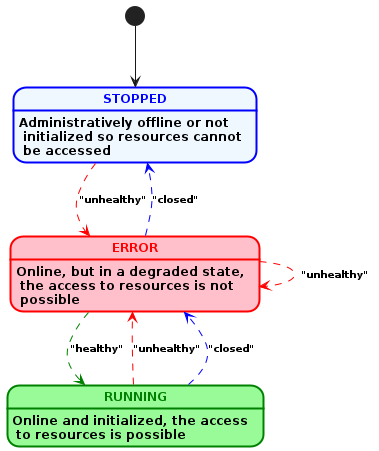

The diagram above was rendered by PlantUML. Its source (embedded in the PNG):
@startuml Provider-States-Methods

skinparam state {
    FontSize 12
    FontStyle bold
    arrow {
        FontSize 10
        FontStyle bold
    }
}


state STOPPED {
    state STOPPED #aliceblue;line:blue;line.bold;text:blue : Administratively offline or not\n initialized so resources cannot\n be accessed
}
state RUNNING {
    state RUNNING #palegreen;line:green;line.bold;text:green : Online and initialized, the access\n to resources is possible
}
state ERROR {
    state ERROR #pink;line:red;line.bold;text:red : Online, but in a degraded state,\n the access to resources is not\n possible
}
    
[*] --> STOPPED
STOPPED -[#red,dashed]-> ERROR : "unhealthy"
RUNNING -[#red,dashed]-> ERROR : "unhealthy"
RUNNING -[#blue,dashed]-> ERROR : "closed"
ERROR -[#red,dashed]-> ERROR: "unhealthy"
ERROR -[#green,dashed]-> RUNNING: "healthy"
ERROR -[#blue,dashed]-> STOPPED: "closed"

@enduml